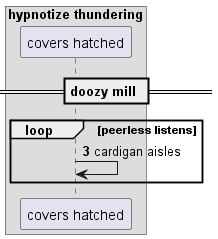

The diagram above was rendered by PlantUML. Its source (embedded in the PNG):
@startuml
box "hypnotize thundering"
participant "covers hatched" as 0
end box
== doozy mill ==
autonumber 3 4
loop peerless listens
0 -> 0: cardigan aisles
end
@enduml